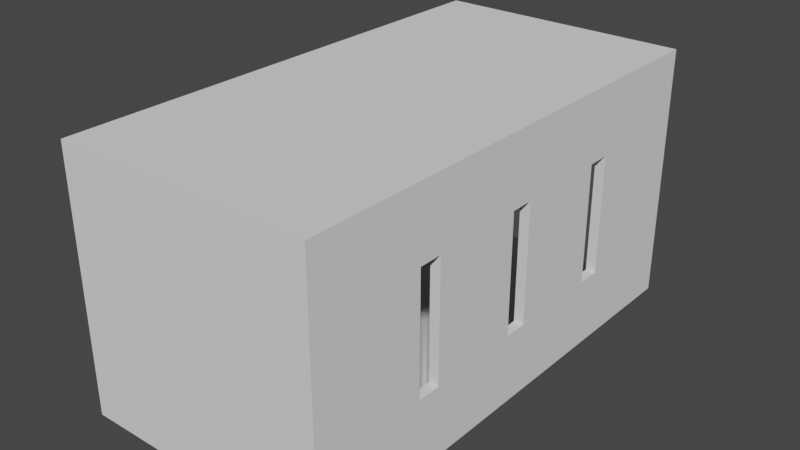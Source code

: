 # Source: sunBeamRoom.blend  (saved by Blender 2.80.74; exported with 4.5.12 LTS)
import bpy
from mathutils import Matrix  # noqa: F401  (used for matrix-valued properties, if any)

bpy.ops.wm.read_factory_settings(use_empty=True)
scene = bpy.context.scene
scene.name = 'Scene'

# ---- collections
col_collection = bpy.data.collections.new('Collection'); scene.collection.children.link(col_collection)

# ---- world
world_world = bpy.data.worlds.new('World'); scene.world = world_world
world_world.use_nodes = True; world_world.node_tree.nodes.clear()
_N = world_world.node_tree.nodes; _L = world_world.node_tree.links
n0 = _N.new('ShaderNodeOutputWorld'); n0.name = 'World Output'; n0.location = (300, 300)
n1 = _N.new('ShaderNodeBackground'); n1.name = 'Background'; n1.location = (10, 300)
n1.inputs[0].default_value = (0.05088, 0.05088, 0.05088, 1.0)
_L.new(n1.outputs[0], n0.inputs[0])
n0.is_active_output = True
world_world.color = (0.05088, 0.05088, 0.05088)
world_world.use_sun_shadow = False
world_world.sun_shadow_jitter_overblur = 0.0

# ---- meshes
me_cube_001 = bpy.data.meshes.new('Cube.001')
me_cube_001.from_pydata([(-1.0, -2.0, -1.0), (-1.0, -2.0, 1.0), (-1.0, 2.0, -1.0), (-1.0, 2.0, 1.0), (1.0, -2.0, -1.0), (1.0, -2.0, 1.0), (1.0, 2.0, -1.0), (1.0, 2.0, 1.0), (-1.082, 2.082, -1.082), (-1.082, -2.082, -1.082), (-1.082, -2.082, 1.082), (-1.082, 2.082, 1.082), (1.082, 2.082, -1.082), (1.082, 2.082, 1.082), (1.082, -2.082, -1.082), (1.082, -2.082, 1.082), (1.082, -0.9, 0.5), (1.082, -0.9, -0.04086), (1.0, -0.9, 0.5), (1.082, -0.9, -0.5), (1.0, -0.9, -0.5), (1.082, -1.1, 0.5), (1.0, -1.1, 0.5), (1.082, -1.1, -0.5), (1.0, -1.1, -0.5), (1.082, 0.1, 0.5), (1.0, 0.1, 0.5), (1.082, -0.1, -0.05196), (1.082, -0.1, -0.5), (1.0, -0.1, -0.5), (1.082, -0.1, 0.5), (1.0, -0.1, 0.5), (1.082, 0.1, -0.5), (1.0, 0.1, -0.5), (1.082, 0.9, -0.5), (1.0, 0.9, -0.5), (1.082, 0.9, 0.5), (1.0, 0.9, 0.5), (1.082, 1.1, -0.5), (1.0, 1.1, -0.5), (1.082, 1.1, 0.5), (1.0, 1.1, 0.5)], [], [(0, 2, 3, 1), (9, 10, 11, 8), (6, 4, 5, 22, 24, 20, 29, 33, 35, 39), (4, 0, 1, 5), (2, 0, 4, 6), (7, 5, 1, 3), (12, 13, 40, 38, 34, 32, 28, 27, 17, 19, 23, 14), (14, 15, 10, 9), (8, 12, 14, 9), (13, 11, 10, 15), (7, 3, 11, 13), (3, 2, 8, 11), (6, 7, 13, 12), (2, 6, 12, 8), (30, 31, 26, 25), (20, 19, 17, 16, 18), (28, 29, 31, 30, 27), (41, 37, 35, 33, 26, 31, 29, 20, 18, 22, 5, 7, 6, 39), (14, 23, 21, 16, 17, 27, 30, 25, 32, 34, 36, 40, 13, 15), (36, 37, 41, 40), (24, 23, 19, 20), (23, 24, 22, 21), (34, 35, 37, 36), (21, 22, 18, 16), (35, 34, 38, 39), (39, 38, 40, 41), (33, 32, 25, 26), (29, 28, 32, 33)])
_uv = me_cube_001.uv_layers.new(name='UVMap')
_uv.uv.foreach_set('vector', [0.375, 0.0, 0.375, 0.25, 0.625, 0.25, 0.625, 0.0, 0.375, 0.0, 0.625, 0.0, 0.625, 0.25, 0.375, 0.25, 0.375, 0.5, 0.375, 0.75, 0.625, 0.75, 0.5625, 0.6938, 0.4375, 0.6938, 0.4375, 0.6812, 0.4375, 0.6313, 0.4375, 0.6187, 0.4375, 0.5688, 0.4375, 0.5563, 0.375, 0.75, 0.375, 1.0, 0.625, 1.0, 0.625, 0.75, 0.125, 0.5, 0.125, 0.75, 0.375, 0.75, 0.375, 0.5, 0.625, 0.5, 0.625, 0.75, 0.875, 0.75, 0.875, 0.5, 0.375, 0.5, 0.625, 0.5, 0.5578, 0.5589, 0.4422, 0.5589, 0.4422, 0.571, 0.4422, 0.619, 0.4422, 0.631, 0.494, 0.631, 0.4953, 0.679, 0.4422, 0.679, 0.4422, 0.6911, 0.375, 0.75, 0.375, 0.75, 0.625, 0.75, 0.625, 1.0, 0.375, 1.0, 0.125, 0.5, 0.375, 0.5, 0.375, 0.75, 0.125, 0.75, 0.625, 0.5, 0.875, 0.5, 0.875, 0.75, 0.625, 0.75, 0.625, 0.5, 0.875, 0.5, 0.875, 0.5, 0.625, 0.5, 0.625, 0.25, 0.375, 0.25, 0.375, 0.25, 0.625, 0.25, 0.375, 0.5, 0.625, 0.5, 0.625, 0.5, 0.375, 0.5, 0.125, 0.5, 0.375, 0.5, 0.375, 0.5, 0.125, 0.5, 0.7398, 0.75, 0.75, 0.75, 0.75, 0.5, 0.7398, 0.5, 0.375, 0.375, 0.375, 0.3852, 0.4898, 0.3852, 0.625, 0.3852, 0.625, 0.375, 0.375, 0.8648, 0.375, 0.875, 0.625, 0.875, 0.625, 0.8648, 0.487, 0.8648, 0.5625, 0.5563, 0.5625, 0.5688, 0.4375, 0.5688, 0.4375, 0.6187, 0.5625, 0.6187, 0.5625, 0.6313, 0.4375, 0.6313, 0.4375, 0.6812, 0.5625, 0.6813, 0.5625, 0.6938, 0.625, 0.75, 0.625, 0.5, 0.375, 0.5, 0.4375, 0.5563, 0.375, 0.75, 0.4422, 0.6911, 0.5578, 0.6911, 0.5578, 0.679, 0.4953, 0.679, 0.494, 0.631, 0.5578, 0.631, 0.5578, 0.619, 0.4422, 0.619, 0.4422, 0.571, 0.5578, 0.571, 0.5578, 0.5589, 0.625, 0.5, 0.625, 0.75, 0.7398, 0.75, 0.75, 0.75, 0.75, 0.5, 0.7398, 0.5, 0.25, 0.75, 0.2602, 0.75, 0.2602, 0.5, 0.25, 0.5, 0.375, 0.8648, 0.375, 0.875, 0.625, 0.875, 0.625, 0.8648, 0.375, 0.8648, 0.375, 0.875, 0.625, 0.875, 0.625, 0.8648, 0.7398, 0.75, 0.75, 0.75, 0.75, 0.5, 0.7398, 0.5, 0.25, 0.75, 0.2602, 0.75, 0.2602, 0.5, 0.25, 0.5, 0.375, 0.375, 0.375, 0.3852, 0.625, 0.3852, 0.625, 0.375, 0.375, 0.375, 0.375, 0.3852, 0.625, 0.3852, 0.625, 0.375, 0.25, 0.75, 0.2602, 0.75, 0.2602, 0.5, 0.25, 0.5])
me_cube_001.use_remesh_preserve_volume = False
me_cube_001.use_remesh_preserve_attributes = False
me_cube_001.use_mirror_vertex_groups = False
me_cube_001.update()

# ---- objects
ob_cube = bpy.data.objects.new('Cube', me_cube_001)

# ---- transforms, parenting, visibility, modifiers, constraints
ob_cube.location = (0.0, 0.0, 1.0)
ob_cube.lineart.crease_threshold = 0.0

# ---- collection membership
col_collection.objects.link(ob_cube)

# ---- scene / render settings (as saved in the file)
scene.frame_start = 1; scene.frame_end = 250; scene.frame_set(193)
scene.render.engine = 'BLENDER_EEVEE_NEXT'
scene.cycles.use_denoising = False
scene.cycles.samples = 128
scene.cycles.sampling_pattern = 'TABULATED_SOBOL'
scene.cycles.use_adaptive_sampling = False
scene.cycles.use_light_tree = False
scene.view_settings.view_transform = 'Filmic'
bpy.context.view_layer.update()

# ---- added for rendering (the .blend has no active camera and no usable light): camera, sun
cam_auto = bpy.data.cameras.new('AutoCamera')
cam_auto.lens = 50.0
cam_auto.sensor_width = 36.0
cam_auto.clip_end = 1000.0
ob_auto_camera = bpy.data.objects.new('AutoCamera', cam_auto)
scene.collection.objects.link(ob_auto_camera)
ob_auto_camera.location = (4.78042, -5.7365, 4.82433)
ob_auto_camera.rotation_euler = (1.09748, -7.21219e-08, 0.694738)
scene.camera = ob_auto_camera
light_auto_sun = bpy.data.lights.new('AutoSun', 'SUN')
light_auto_sun.energy = 3.0
light_auto_sun.angle = 0.0523599
ob_auto_sun = bpy.data.objects.new('AutoSun', light_auto_sun)
scene.collection.objects.link(ob_auto_sun)
ob_auto_sun.rotation_euler = (0.872665, 0.174533, 0.523599)
bpy.context.view_layer.update()
